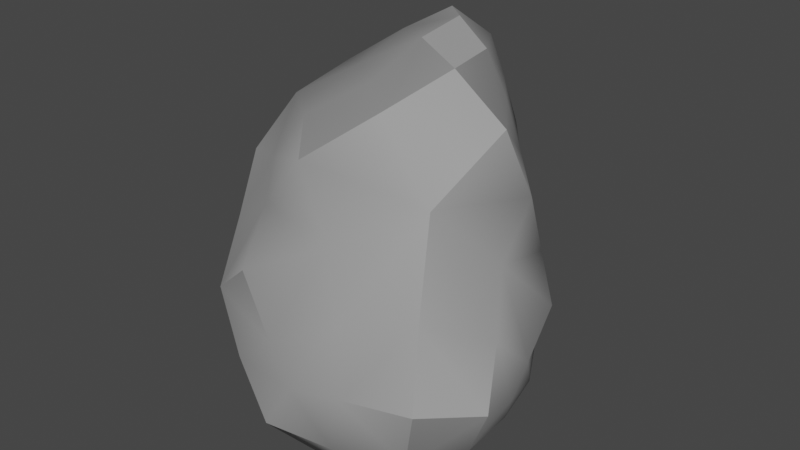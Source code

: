 # Source: asteroidChunk2.blend  (saved by Blender 4.3.34; exported with 4.5.12 LTS)
import bpy
from mathutils import Matrix  # noqa: F401  (used for matrix-valued properties, if any)

bpy.ops.wm.read_factory_settings(use_empty=True)
scene = bpy.context.scene
scene.name = 'Scene'

# ---- collections
col_collection = bpy.data.collections.new('Collection'); scene.collection.children.link(col_collection)

# ---- materials (node trees are filled in below, after node groups)
mat_material_001 = bpy.data.materials.new('Material.001')
mat_material_001.use_transparent_shadow = False

# ---- material node trees
mat_material_001.use_nodes = True; mat_material_001.node_tree.nodes.clear()
_N = mat_material_001.node_tree.nodes; _L = mat_material_001.node_tree.links
n0 = _N.new('ShaderNodeBsdfPrincipled'); n0.name = 'Principled BSDF'; n0.location = (10, 300)
n0.distribution = 'GGX'
n0.subsurface_method = 'BURLEY'
n0.inputs[0].default_value = (0.3343, 0.3343, 0.3343, 1.0)
n0.inputs[3].default_value = 1.45
n0.inputs[27].default_value = (0.0, 0.0, 0.0, 1.0)
n0.inputs[28].default_value = 1.0
n1 = _N.new('ShaderNodeOutputMaterial'); n1.name = 'Material Output'; n1.location = (300, 300)
_L.new(n0.outputs[0], n1.inputs[0])
n1.is_active_output = True

# ---- world
world_world = bpy.data.worlds.new('World'); scene.world = world_world
world_world.use_nodes = True; world_world.node_tree.nodes.clear()
_N = world_world.node_tree.nodes; _L = world_world.node_tree.links
n0 = _N.new('ShaderNodeOutputWorld'); n0.name = 'World Output'; n0.location = (300, 300)
n1 = _N.new('ShaderNodeBackground'); n1.name = 'Background'; n1.location = (10, 300)
n1.inputs[0].default_value = (0.05088, 0.05088, 0.05088, 1.0)
_L.new(n1.outputs[0], n0.inputs[0])
n0.is_active_output = True
world_world.color = (0.05088, 0.05088, 0.05088)
world_world.use_sun_shadow = False
world_world.sun_shadow_jitter_overblur = 0.0

# ---- meshes
me_rock = bpy.data.meshes.new('rock')
me_rock.from_pydata([(-0.7518, -0.3681, -0.6025), (-0.4688, 0.8098, -0.6989), (-0.629, 0.3915, 0.686), (0.6615, -0.4839, 0.4567), (0.0219, 0.9151, 0.6368), (0.6932, 0.3198, -0.8215), (0.6757, -0.7239, -1.016), (-0.1268, 0.01915, 0.7872), (-0.9172, 0.3779, -0.904), (-0.9272, 0.1236, 0.07616), (-0.2086, -0.8532, -0.03436), (-0.3551, 0.7407, 0.7269), (0.09924, 0.6561, -0.8593), (-0.05603, -0.6824, -1.002), (0.7475, -0.1234, -1.051), (0.4433, 0.3962, 0.716), (0.9859, 0.08111, -0.2276), (0.9196, -0.9161, -0.3817), (-0.2701, 1.048, -0.03115), (-0.5407, -0.2998, 0.3241), (0.2413, -1.006, -0.494), (-0.1083, 0.09165, -1.161), (0.1005, 0.4434, 1.099), (1.062, -0.3513, -0.5471), (0.4151, 0.6425, -0.06236), (-0.8832, 0.7226, -0.02177), (-0.4163, 0.248, 0.752), (0.2318, -0.3232, 0.8085), (-0.8994, -0.02991, -0.7883), (-0.6705, 0.6567, -0.7994), (-0.9283, -0.1261, -0.283), (-0.8206, 0.3013, 0.4469), (-0.5685, -0.7034, -0.3558), (0.2304, -0.7128, 0.2067), (-0.5109, 0.5723, 0.7025), (-0.1608, 0.8504, 0.7074), (-0.2375, 0.8592, -0.8518), (0.4547, 0.4965, -0.8682), (-0.4488, -0.5592, -0.8474), (0.3684, -0.767, -1.095), (0.7353, 0.1573, -0.9563), (0.7487, -0.4686, -1.103), (0.7166, 0.009736, 0.738), (0.2231, 0.6877, 0.7014), (0.8731, -0.2032, 0.1074), (0.8168, 0.2253, -0.5822), (0.8096, -0.7419, -0.00554), (0.8247, -0.853, -0.7627), (-0.4086, 0.8911, -0.422), (-0.1039, 0.9645, 0.3665), (-0.3926, -0.5052, 0.1538), (-0.3849, -0.2156, 0.5907), (-0.8157, -0.1689, 0.2432), (0.08009, -1.022, -0.7804), (0.5358, -0.9859, -0.4214), (0.06522, -0.9544, -0.3109), (-0.5508, 0.2116, -1.127), (-0.03221, 0.4449, -1.115), (0.3325, -0.01106, -1.156), (-0.1217, -0.3005, -1.147), (0.0221, 0.2346, 1.011), (0.3039, 0.4073, 0.9631), (-0.1136, 0.6597, 1.059), (1.045, -0.199, -0.4057), (1.112, -0.6129, -0.458), (0.967, -0.2554, -0.7652), (0.1009, 0.9036, -0.0358), (0.4812, 0.4965, 0.3645), (0.7246, 0.3696, -0.122), (0.2837, 0.748, -0.5009), (-0.9425, 0.4102, 0.0002025), (-0.6245, 0.7655, 0.3899), (-0.6208, 0.9312, -0.0296), (-0.9261, 0.5281, -0.4571), (-0.7261, -0.3997, -0.08117), (-0.09154, -0.5552, 0.5325), (-0.6863, 0.03058, 0.5705), (-0.2602, -0.8705, -0.5995), (0.4818, -0.9718, -0.7742), (0.4408, -0.8868, -0.108), (-0.5632, -0.1994, -1.047), (-0.4074, 0.5357, -0.9961), (0.3794, 0.311, -1.098), (0.3263, -0.3805, -1.182), (-0.2742, 0.4474, 0.9448), (0.3771, 0.04846, 0.9707), (0.1165, 0.7034, 0.9268), (0.9401, -0.01057, -0.6892), (1.042, -0.4674, -0.1392), (0.9732, -0.5577, -0.7829), (-0.05753, 0.9447, -0.4683), (0.2292, 0.8145, 0.3814), (0.7728, 0.1744, 0.3052), (0.632, 0.5435, -0.5366), (-0.9808, 0.199, -0.403), (-0.8195, 0.5725, 0.4198), (-0.3966, 0.8898, 0.375), (-0.6876, 0.7463, -0.437)], [], [(0, 32, 74, 30), (32, 10, 50, 74), (74, 50, 19, 52), (30, 74, 52, 9), (3, 27, 75, 33), (27, 7, 51, 75), (75, 51, 19, 50), (33, 75, 50, 10), (2, 31, 76, 26), (31, 9, 52, 76), (76, 52, 19, 51), (26, 76, 51, 7), (0, 38, 77, 32), (38, 13, 53, 77), (77, 53, 20, 55), (32, 77, 55, 10), (6, 47, 78, 39), (47, 17, 54, 78), (78, 54, 20, 53), (39, 78, 53, 13), (3, 33, 79, 46), (33, 10, 55, 79), (79, 55, 20, 54), (46, 79, 54, 17), (0, 28, 80, 38), (28, 8, 56, 80), (80, 56, 21, 59), (38, 80, 59, 13), (8, 29, 81, 56), (29, 1, 36, 81), (81, 36, 12, 57), (56, 81, 57, 21), (21, 57, 82, 58), (57, 12, 37, 82), (82, 37, 5, 40), (58, 82, 40, 14), (13, 59, 83, 39), (59, 21, 58, 83), (83, 58, 14, 41), (39, 83, 41, 6), (2, 26, 84, 34), (26, 7, 60, 84), (84, 60, 22, 62), (34, 84, 62, 11), (3, 42, 85, 27), (42, 15, 61, 85), (85, 61, 22, 60), (27, 85, 60, 7), (4, 35, 86, 43), (35, 11, 62, 86), (86, 62, 22, 61), (43, 86, 61, 15), (5, 45, 87, 40), (45, 16, 63, 87), (87, 63, 23, 65), (40, 87, 65, 14), (3, 46, 88, 44), (46, 17, 64, 88), (88, 64, 23, 63), (44, 88, 63, 16), (6, 41, 89, 47), (41, 14, 65, 89), (89, 65, 23, 64), (47, 89, 64, 17), (1, 48, 90, 36), (48, 18, 66, 90), (90, 66, 24, 69), (36, 90, 69, 12), (18, 49, 91, 66), (49, 4, 43, 91), (91, 43, 15, 67), (66, 91, 67, 24), (24, 67, 92, 68), (67, 15, 42, 92), (92, 42, 3, 44), (68, 92, 44, 16), (12, 69, 93, 37), (69, 24, 68, 93), (93, 68, 16, 45), (37, 93, 45, 5), (0, 30, 94, 28), (30, 9, 70, 94), (94, 70, 25, 73), (28, 94, 73, 8), (9, 31, 95, 70), (31, 2, 34, 95), (95, 34, 11, 71), (70, 95, 71, 25), (25, 71, 96, 72), (71, 11, 35, 96), (96, 35, 4, 49), (72, 96, 49, 18), (8, 73, 97, 29), (73, 25, 72, 97), (97, 72, 18, 48), (29, 97, 48, 1)])
me_rock.polygons.foreach_set('use_smooth', [True] * 96)
_k = set([(1, 29), (1, 36), (3, 42), (3, 46), (4, 35), (4, 49), (6, 39), (6, 41), (6, 47), (8, 28), (8, 29), (8, 56), (8, 73), (10, 32), (10, 55), (11, 62), (12, 36), (14, 40), (14, 41), (16, 63), (17, 46), (17, 47), (17, 54), (17, 64), (18, 49), (18, 72), (22, 60), (22, 61), (22, 62), (25, 72), (25, 73), (27, 75), (27, 85), (32, 74), (32, 77), (36, 90), (42, 85), (42, 92), (51, 75), (52, 74), (52, 76), (53, 77), (53, 78), (57, 82), (60, 85), (61, 85), (62, 84), (62, 86), (64, 88), (64, 89), (69, 93)])
me_rock.attributes.new('sharp_edge', 'BOOLEAN', 'EDGE').data.foreach_set('value', [ (min(e.vertices), max(e.vertices)) in _k for e in me_rock.edges])
me_rock.materials.append(mat_material_001)
me_rock.use_remesh_fix_poles = True
me_rock.use_remesh_preserve_attributes = False
me_rock.use_mirror_vertex_groups = False
me_rock.update()

# ---- objects
ob_rock = bpy.data.objects.new('rock', me_rock)

# ---- transforms, parenting, visibility, modifiers, constraints
ob_rock.location = (0.0, -1.49e-08, 0.0)
ob_rock.scale = (0.5973, 0.6038, 0.548)
ob_rock.lineart.crease_threshold = 0.0

# ---- collection membership
col_collection.objects.link(ob_rock)

# ---- scene / render settings (as saved in the file)
scene.frame_start = 1; scene.frame_end = 250; scene.frame_set(1)
scene.render.engine = 'BLENDER_EEVEE_NEXT'
scene.cycles.use_denoising = False
scene.cycles.samples = 128
scene.cycles.sampling_pattern = 'TABULATED_SOBOL'
scene.cycles.use_adaptive_sampling = False
scene.cycles.use_light_tree = False
scene.view_settings.view_transform = 'Filmic'
bpy.context.view_layer.update()

# ---- added for rendering (the .blend has no active camera and no usable light): camera, sun
cam_auto = bpy.data.cameras.new('AutoCamera')
cam_auto.lens = 50.0
cam_auto.sensor_width = 36.0
cam_auto.clip_end = 1000.0
ob_auto_camera = bpy.data.objects.new('AutoCamera', cam_auto)
scene.collection.objects.link(ob_auto_camera)
ob_auto_camera.location = (2.04236, -2.39588, 1.57982)
ob_auto_camera.rotation_euler = (1.09748, -7.21219e-08, 0.694738)
scene.camera = ob_auto_camera
light_auto_sun = bpy.data.lights.new('AutoSun', 'SUN')
light_auto_sun.energy = 3.0
light_auto_sun.angle = 0.0523599
ob_auto_sun = bpy.data.objects.new('AutoSun', light_auto_sun)
scene.collection.objects.link(ob_auto_sun)
ob_auto_sun.rotation_euler = (0.872665, 0.174533, 0.523599)
bpy.context.view_layer.update()
